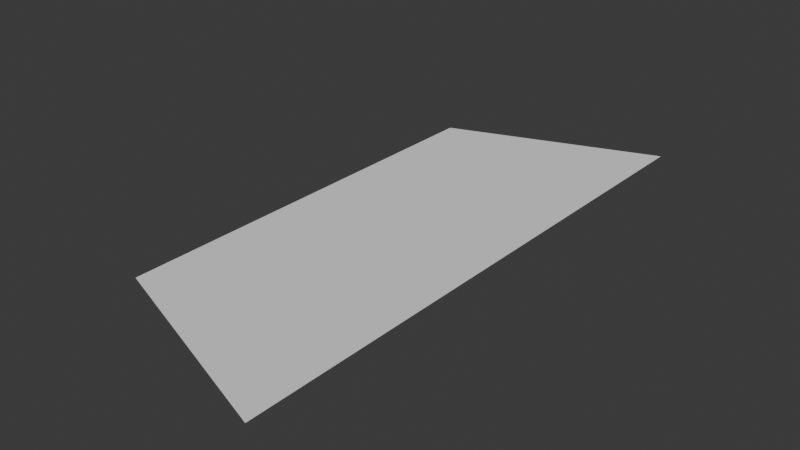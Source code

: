 # Source: patagium.blend  (saved by Blender 4.2.66; exported with 4.5.12 LTS)
import bpy
from mathutils import Matrix  # noqa: F401  (used for matrix-valued properties, if any)

bpy.ops.wm.read_factory_settings(use_empty=True)
scene = bpy.context.scene
scene.name = 'Scene'

# ---- world
world_world = bpy.data.worlds.new('World'); scene.world = world_world
world_world.use_nodes = True; world_world.node_tree.nodes.clear()
_N = world_world.node_tree.nodes; _L = world_world.node_tree.links
n0 = _N.new('ShaderNodeOutputWorld'); n0.name = 'World Output'; n0.location = (300, 300)
n1 = _N.new('ShaderNodeBackground'); n1.name = 'Background'; n1.location = (10, 300)
n1.inputs[0].default_value = (0.05088, 0.05088, 0.05088, 1.0)
_L.new(n1.outputs[0], n0.inputs[0])
n0.is_active_output = True
world_world.color = (0.05088, 0.05088, 0.05088)
world_world.sun_shadow_jitter_overblur = 0.0

# ---- meshes
me_plane = bpy.data.meshes.new('Plane')
me_plane.from_pydata([(0.0351, 0.0954, 0.0), (0.0351, -0.0954, 0.0), (-0.0351, 0.0702, 0.0), (-0.0351, -0.0702, 0.0), (0.0351, 0.0, 0.0), (-0.0351, 0.0, 0.0)], [], [(4, 0, 2, 5), (1, 4, 5, 3)])
_uv = me_plane.uv_layers.new(name='UVMap')
_uv.uv.foreach_set('vector', [0.0, 0.0, 0.0, 0.0, 0.0, 0.0, 0.0, 0.0, 0.0, 0.0, 0.0, 0.0, 0.0, 0.0, 0.0, 0.0])
me_plane.update()

# ---- objects
ob_plane = bpy.data.objects.new('Plane', me_plane)

# ---- transforms, parenting, visibility, modifiers, constraints
ob_plane.location = (0.0, 0.0, 0.0)

# ---- collection membership
scene.collection.objects.link(ob_plane)

# ---- scene / render settings (as saved in the file)
scene.frame_start = 1; scene.frame_end = 250; scene.frame_set(1)
scene.render.engine = 'BLENDER_EEVEE_NEXT'
bpy.context.view_layer.update()

# ---- added for rendering (the .blend has no active camera and no usable light): camera, sun
cam_auto = bpy.data.cameras.new('AutoCamera')
cam_auto.lens = 50.0
cam_auto.sensor_width = 36.0
cam_auto.clip_end = 1000.0
ob_auto_camera = bpy.data.objects.new('AutoCamera', cam_auto)
scene.collection.objects.link(ob_auto_camera)
ob_auto_camera.location = (0.188102, -0.225723, 0.150482)
ob_auto_camera.rotation_euler = (1.09748, -7.21219e-08, 0.694738)
scene.camera = ob_auto_camera
light_auto_sun = bpy.data.lights.new('AutoSun', 'SUN')
light_auto_sun.energy = 3.0
light_auto_sun.angle = 0.0523599
ob_auto_sun = bpy.data.objects.new('AutoSun', light_auto_sun)
scene.collection.objects.link(ob_auto_sun)
ob_auto_sun.rotation_euler = (0.872665, 0.174533, 0.523599)
bpy.context.view_layer.update()
